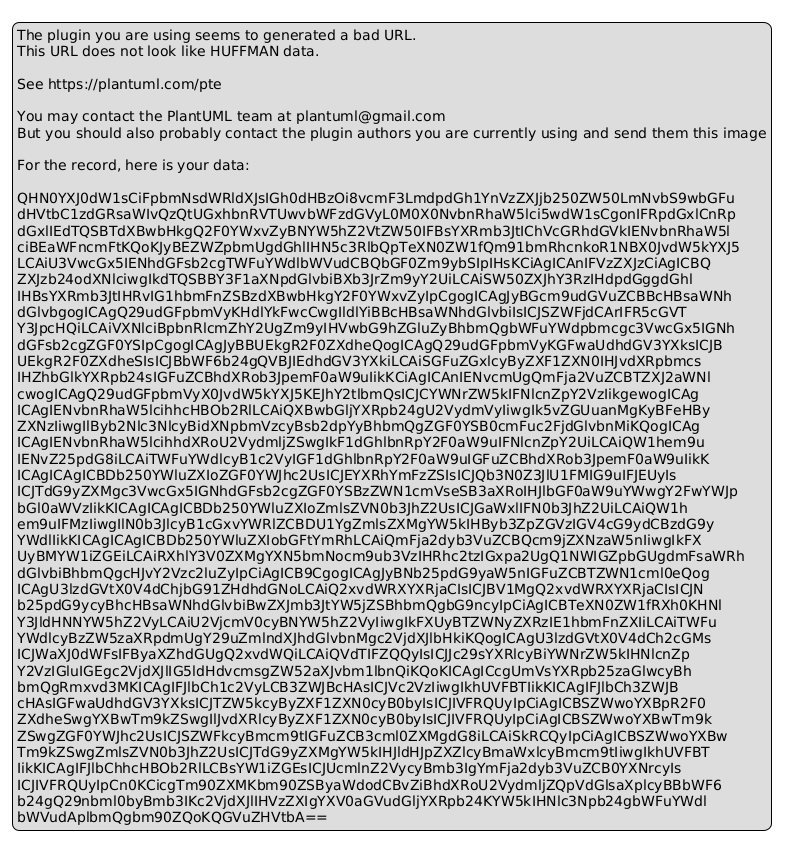

The diagram above was rendered by PlantUML. Its source (embedded in the PNG):
@startuml
legend
The plugin you are using seems to generated a bad URL.
This URL does not look like HUFFMAN data.

See https://plantuml.com/pte

You may contact the PlantUML team at plantuml@gmail.com
But you should also probably contact the plugin authors you are currently using and send them this image

For the record, here is your data:

QHN0YXJ0dW1sCiFpbmNsdWRldXJsIGh0dHBzOi8vcmF3LmdpdGh1YnVzZXJjb250ZW50LmNvbS9wbGFu
dHVtbC1zdGRsaWIvQzQtUGxhbnRVTUwvbWFzdGVyL0M0X0NvbnRhaW5lci5wdW1sCgonIFRpdGxlCnRp
dGxlIEdTQSBTdXBwbHkgQ2F0YWxvZyBNYW5hZ2VtZW50IFBsYXRmb3JtIChVcGRhdGVkIENvbnRhaW5l
ciBEaWFncmFtKQoKJyBEZWZpbmUgdGhlIHN5c3RlbQpTeXN0ZW1fQm91bmRhcnkoR1NBX0JvdW5kYXJ5
LCAiU3VwcGx5IENhdGFsb2cgTWFuYWdlbWVudCBQbGF0Zm9ybSIpIHsKCiAgICAnIFVzZXJzCiAgICBQ
ZXJzb24odXNlciwgIkdTQSBBY3F1aXNpdGlvbiBXb3JrZm9yY2UiLCAiSW50ZXJhY3RzIHdpdGggdGhl
IHBsYXRmb3JtIHRvIG1hbmFnZSBzdXBwbHkgY2F0YWxvZyIpCgogICAgJyBGcm9udGVuZCBBcHBsaWNh
dGlvbgogICAgQ29udGFpbmVyKHdlYkFwcCwgIldlYiBBcHBsaWNhdGlvbiIsICJSZWFjdCArIFR5cGVT
Y3JpcHQiLCAiVXNlciBpbnRlcmZhY2UgZm9yIHVwbG9hZGluZyBhbmQgbWFuYWdpbmcgc3VwcGx5IGNh
dGFsb2cgZGF0YSIpCgogICAgJyBBUEkgR2F0ZXdheQogICAgQ29udGFpbmVyKGFwaUdhdGV3YXksICJB
UEkgR2F0ZXdheSIsICJBbWF6b24gQVBJIEdhdGV3YXkiLCAiSGFuZGxlcyByZXF1ZXN0IHJvdXRpbmcs
IHZhbGlkYXRpb24sIGFuZCBhdXRob3JpemF0aW9uIikKCiAgICAnIENvcmUgQmFja2VuZCBTZXJ2aWNl
cwogICAgQ29udGFpbmVyX0JvdW5kYXJ5KEJhY2tlbmQsICJCYWNrZW5kIFNlcnZpY2VzIikgewogICAg
ICAgIENvbnRhaW5lcihhcHBOb2RlLCAiQXBwbGljYXRpb24gU2VydmVyIiwgIk5vZGUuanMgKyBFeHBy
ZXNzIiwgIlByb2Nlc3NlcyBidXNpbmVzcyBsb2dpYyBhbmQgZGF0YSB0cmFuc2FjdGlvbnMiKQogICAg
ICAgIENvbnRhaW5lcihhdXRoU2VydmljZSwgIkF1dGhlbnRpY2F0aW9uIFNlcnZpY2UiLCAiQW1hem9u
IENvZ25pdG8iLCAiTWFuYWdlcyB1c2VyIGF1dGhlbnRpY2F0aW9uIGFuZCBhdXRob3JpemF0aW9uIikK
ICAgICAgICBDb250YWluZXIoZGF0YWJhc2UsICJEYXRhYmFzZSIsICJQb3N0Z3JlU1FMIG9uIFJEUyIs
ICJTdG9yZXMgc3VwcGx5IGNhdGFsb2cgZGF0YSBzZWN1cmVseSB3aXRoIHJlbGF0aW9uYWwgY2FwYWJp
bGl0aWVzIikKICAgICAgICBDb250YWluZXIoZmlsZVN0b3JhZ2UsICJGaWxlIFN0b3JhZ2UiLCAiQW1h
em9uIFMzIiwgIlN0b3JlcyB1cGxvYWRlZCBDU1YgZmlsZXMgYW5kIHByb3ZpZGVzIGV4cG9ydCBzdG9y
YWdlIikKICAgICAgICBDb250YWluZXIobGFtYmRhLCAiQmFja2dyb3VuZCBQcm9jZXNzaW5nIiwgIkFX
UyBMYW1iZGEiLCAiRXhlY3V0ZXMgYXN5bmNocm9ub3VzIHRhc2tzIGxpa2UgQ1NWIGZpbGUgdmFsaWRh
dGlvbiBhbmQgcHJvY2Vzc2luZyIpCiAgICB9CgogICAgJyBNb25pdG9yaW5nIGFuZCBTZWN1cml0eQog
ICAgU3lzdGVtX0V4dChjbG91ZHdhdGNoLCAiQ2xvdWRXYXRjaCIsICJBV1MgQ2xvdWRXYXRjaCIsICJN
b25pdG9ycyBhcHBsaWNhdGlvbiBwZXJmb3JtYW5jZSBhbmQgbG9ncyIpCiAgICBTeXN0ZW1fRXh0KHNl
Y3JldHNNYW5hZ2VyLCAiU2VjcmV0cyBNYW5hZ2VyIiwgIkFXUyBTZWNyZXRzIE1hbmFnZXIiLCAiTWFu
YWdlcyBzZW5zaXRpdmUgY29uZmlndXJhdGlvbnMgc2VjdXJlbHkiKQogICAgU3lzdGVtX0V4dCh2cGMs
ICJWaXJ0dWFsIFByaXZhdGUgQ2xvdWQiLCAiQVdTIFZQQyIsICJJc29sYXRlcyBiYWNrZW5kIHNlcnZp
Y2VzIGluIGEgc2VjdXJlIG5ldHdvcmsgZW52aXJvbm1lbnQiKQoKICAgICcgUmVsYXRpb25zaGlwcyBh
bmQgRmxvd3MKICAgIFJlbCh1c2VyLCB3ZWJBcHAsICJVc2VzIiwgIkhUVFBTIikKICAgIFJlbCh3ZWJB
cHAsIGFwaUdhdGV3YXksICJTZW5kcyByZXF1ZXN0cyB0byIsICJIVFRQUyIpCiAgICBSZWwoYXBpR2F0
ZXdheSwgYXBwTm9kZSwgIlJvdXRlcyByZXF1ZXN0cyB0byIsICJIVFRQUyIpCiAgICBSZWwoYXBwTm9k
ZSwgZGF0YWJhc2UsICJSZWFkcyBmcm9tIGFuZCB3cml0ZXMgdG8iLCAiSkRCQyIpCiAgICBSZWwoYXBw
Tm9kZSwgZmlsZVN0b3JhZ2UsICJTdG9yZXMgYW5kIHJldHJpZXZlcyBmaWxlcyBmcm9tIiwgIkhUVFBT
IikKICAgIFJlbChhcHBOb2RlLCBsYW1iZGEsICJUcmlnZ2VycyBmb3IgYmFja2dyb3VuZCB0YXNrcyIs
ICJIVFRQUyIpCn0KCicgTm90ZXMKbm90ZSByaWdodCBvZiBhdXRoU2VydmljZQpVdGlsaXplcyBBbWF6
b24gQ29nbml0byBmb3IKc2VjdXJlIHVzZXIgYXV0aGVudGljYXRpb24KYW5kIHNlc3Npb24gbWFuYWdl
bWVudAplbmQgbm90ZQoKQGVuZHVtbA==
endlegend
@enduml